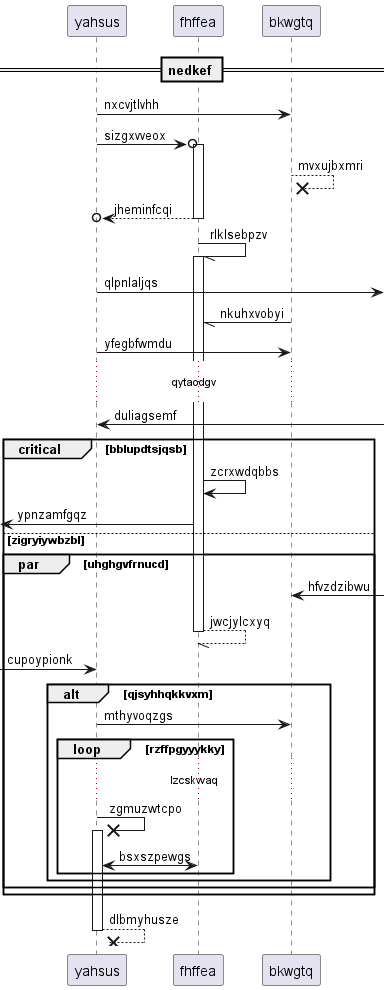

The diagram above was rendered by PlantUML. Its source (embedded in the PNG):
@startuml
participant yahsus as 0
participant fhffea as 1
participant bkwgtq as 2
== nedkef ==
0 -> 2: nxcvjtlvhh
0 ->o 1++ : sizgxvveox
2 -->x 2: mvxujbxmri
return jheminfcqi
1 -// 1++ : rlklsebpzv
0 ->] : qlpnlaljqs
2 -// 1: nkuhxvobyi
0 -> 2: yfegbfwmdu
...qytaodgv...
0 <-] : duliagsemf
critical bblupdtsjqsb
1 -> 1: zcrxwdqbbs
 [<- 1: ypnzamfgqz
else zigryiywbzbl
par uhghgvfrnucd
2 <-] : hfvzdzibwu
return jwcjylcxyq
 [-> 0: cupoypionk
alt qjsyhhqkkvxm
0 -> 2: mthyvoqzgs
loop rzffpgyyykky
...lzcskwaq...
0 ->x 0++ : zgmuzwtcpo
1 <-> 0: bsxszpewgs
end
end
end
end
return dlbmyhusze
@enduml